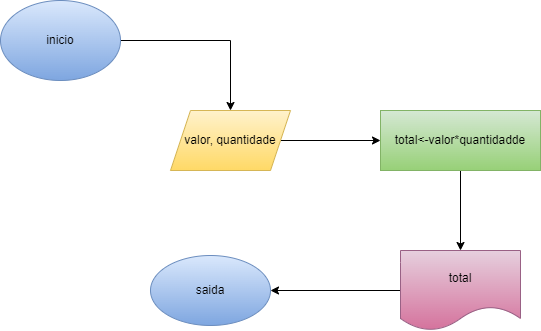

The diagram above was exported from draw.io. Its source (the exported page's mxGraphModel, read from the mxfile embedded in the PNG):
<mxGraphModel dx="1452" dy="794" grid="1" gridSize="10" guides="1" tooltips="1" connect="1" arrows="1" fold="1" page="1" pageScale="1" pageWidth="827" pageHeight="1169" math="0" shadow="0">
  <root>
    <mxCell id="0" />
    <mxCell id="1" parent="0" />
    <mxCell id="Cyv_xZ0XyhX2ZTR_t1c5-22" style="edgeStyle=orthogonalEdgeStyle;rounded=0;orthogonalLoop=1;jettySize=auto;html=1;" edge="1" parent="1" source="Cyv_xZ0XyhX2ZTR_t1c5-20" target="Cyv_xZ0XyhX2ZTR_t1c5-21">
      <mxGeometry relative="1" as="geometry" />
    </mxCell>
    <mxCell id="Cyv_xZ0XyhX2ZTR_t1c5-20" value="inicio" style="ellipse;whiteSpace=wrap;html=1;fillColor=#dae8fc;strokeColor=#6c8ebf;gradientColor=#7ea6e0;" vertex="1" parent="1">
      <mxGeometry x="80" y="390" width="120" height="80" as="geometry" />
    </mxCell>
    <mxCell id="Cyv_xZ0XyhX2ZTR_t1c5-24" value="" style="edgeStyle=orthogonalEdgeStyle;rounded=0;orthogonalLoop=1;jettySize=auto;html=1;" edge="1" parent="1" source="Cyv_xZ0XyhX2ZTR_t1c5-21" target="Cyv_xZ0XyhX2ZTR_t1c5-23">
      <mxGeometry relative="1" as="geometry" />
    </mxCell>
    <mxCell id="Cyv_xZ0XyhX2ZTR_t1c5-21" value="valor, quantidade" style="shape=parallelogram;perimeter=parallelogramPerimeter;whiteSpace=wrap;html=1;fixedSize=1;fillColor=#fff2cc;gradientColor=#ffd966;strokeColor=#d6b656;" vertex="1" parent="1">
      <mxGeometry x="250" y="500" width="120" height="60" as="geometry" />
    </mxCell>
    <mxCell id="Cyv_xZ0XyhX2ZTR_t1c5-28" style="edgeStyle=orthogonalEdgeStyle;rounded=0;orthogonalLoop=1;jettySize=auto;html=1;" edge="1" parent="1" source="Cyv_xZ0XyhX2ZTR_t1c5-23" target="Cyv_xZ0XyhX2ZTR_t1c5-27">
      <mxGeometry relative="1" as="geometry" />
    </mxCell>
    <mxCell id="Cyv_xZ0XyhX2ZTR_t1c5-23" value="total&amp;lt;-valor*quantidadde" style="whiteSpace=wrap;html=1;fillColor=#d5e8d4;strokeColor=#82b366;gradientColor=#97d077;" vertex="1" parent="1">
      <mxGeometry x="460" y="500" width="160" height="60" as="geometry" />
    </mxCell>
    <mxCell id="Cyv_xZ0XyhX2ZTR_t1c5-30" value="" style="edgeStyle=orthogonalEdgeStyle;rounded=0;orthogonalLoop=1;jettySize=auto;html=1;" edge="1" parent="1" source="Cyv_xZ0XyhX2ZTR_t1c5-27" target="Cyv_xZ0XyhX2ZTR_t1c5-29">
      <mxGeometry relative="1" as="geometry" />
    </mxCell>
    <mxCell id="Cyv_xZ0XyhX2ZTR_t1c5-27" value="total" style="shape=document;whiteSpace=wrap;html=1;boundedLbl=1;fillColor=#e6d0de;gradientColor=#d5739d;strokeColor=#996185;" vertex="1" parent="1">
      <mxGeometry x="480" y="640" width="120" height="80" as="geometry" />
    </mxCell>
    <mxCell id="Cyv_xZ0XyhX2ZTR_t1c5-29" value="saida" style="ellipse;whiteSpace=wrap;html=1;fillColor=#dae8fc;strokeColor=#6c8ebf;gradientColor=#7ea6e0;" vertex="1" parent="1">
      <mxGeometry x="230" y="645" width="120" height="70" as="geometry" />
    </mxCell>
  </root>
</mxGraphModel>